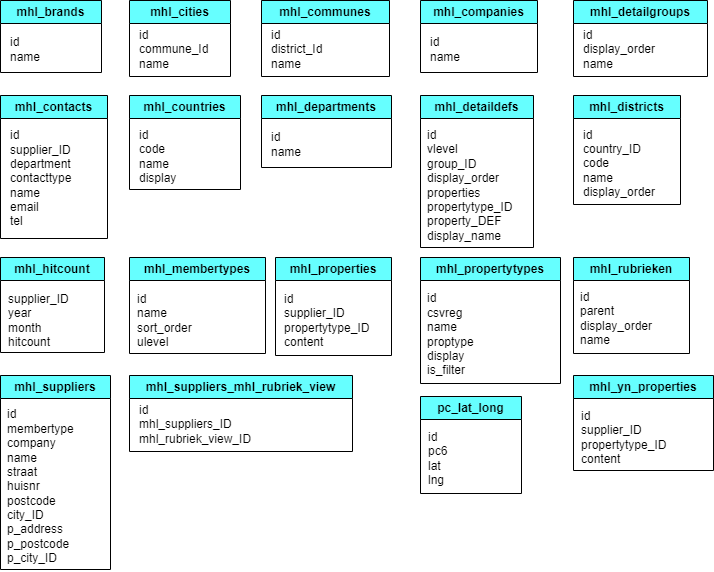

The diagram above was exported from draw.io. Its source (the exported page's mxGraphModel, read from the mxfile embedded in the PNG):
<mxGraphModel dx="746" dy="576" grid="0" gridSize="10" guides="1" tooltips="1" connect="1" arrows="1" fold="1" page="1" pageScale="1" pageWidth="850" pageHeight="1100" background="#ffffff" math="0" shadow="0">
  <root>
    <mxCell id="0" />
    <mxCell id="1" parent="0" />
    <mxCell id="2" value="mhl_brands" style="swimlane;whiteSpace=wrap;html=1;strokeColor=#000000;fontColor=#000000;fillColor=#66FFFF;" vertex="1" parent="1">
      <mxGeometry x="69" y="29" width="101" height="72" as="geometry" />
    </mxCell>
    <mxCell id="3" value="id&lt;br&gt;name" style="text;html=1;align=left;verticalAlign=middle;resizable=0;points=[];autosize=1;strokeColor=none;fillColor=none;fontColor=#000000;" vertex="1" parent="2">
      <mxGeometry x="8" y="28" width="48" height="41" as="geometry" />
    </mxCell>
    <mxCell id="4" value="mhl_cities" style="swimlane;whiteSpace=wrap;html=1;strokeColor=#000000;fontColor=#000000;fillColor=#66FFFF;" vertex="1" parent="1">
      <mxGeometry x="198" y="29" width="101" height="76" as="geometry" />
    </mxCell>
    <mxCell id="5" value="id&lt;br&gt;commune_Id&lt;br&gt;name" style="text;html=1;align=left;verticalAlign=middle;resizable=0;points=[];autosize=1;strokeColor=none;fillColor=none;fontColor=#000000;" vertex="1" parent="4">
      <mxGeometry x="8" y="21" width="87" height="55" as="geometry" />
    </mxCell>
    <mxCell id="6" value="mhl_communes" style="swimlane;whiteSpace=wrap;html=1;strokeColor=#000000;fontColor=#000000;fillColor=#66FFFF;" vertex="1" parent="1">
      <mxGeometry x="330" y="29" width="128" height="76" as="geometry" />
    </mxCell>
    <mxCell id="7" value="id&lt;br&gt;district_Id&lt;br&gt;name" style="text;html=1;align=left;verticalAlign=middle;resizable=0;points=[];autosize=1;strokeColor=none;fillColor=none;fontColor=#000000;" vertex="1" parent="6">
      <mxGeometry x="8" y="21" width="69" height="55" as="geometry" />
    </mxCell>
    <mxCell id="8" value="mhl_companies" style="swimlane;whiteSpace=wrap;html=1;strokeColor=#000000;fontColor=#000000;fillColor=#66FFFF;" vertex="1" parent="1">
      <mxGeometry x="489" y="29" width="117" height="72" as="geometry" />
    </mxCell>
    <mxCell id="9" value="id&lt;br&gt;name" style="text;html=1;align=left;verticalAlign=middle;resizable=0;points=[];autosize=1;strokeColor=none;fillColor=none;fontColor=#000000;" vertex="1" parent="8">
      <mxGeometry x="8" y="28" width="48" height="41" as="geometry" />
    </mxCell>
    <mxCell id="10" value="mhl_contacts" style="swimlane;whiteSpace=wrap;html=1;strokeColor=#000000;fontColor=#000000;fillColor=#66FFFF;" vertex="1" parent="1">
      <mxGeometry x="69" y="124" width="107" height="143" as="geometry" />
    </mxCell>
    <mxCell id="11" value="id&lt;br&gt;supplier_ID&lt;br&gt;department&lt;br&gt;contacttype&lt;br&gt;name&lt;br&gt;email&lt;br&gt;tel" style="text;html=1;align=left;verticalAlign=middle;resizable=0;points=[];autosize=1;strokeColor=none;fillColor=none;fontColor=#000000;" vertex="1" parent="10">
      <mxGeometry x="8" y="26" width="79" height="113" as="geometry" />
    </mxCell>
    <mxCell id="12" value="mhl_countries" style="swimlane;whiteSpace=wrap;html=1;strokeColor=#000000;fontColor=#000000;fillColor=#66FFFF;" vertex="1" parent="1">
      <mxGeometry x="198" y="124" width="111" height="94" as="geometry" />
    </mxCell>
    <mxCell id="13" value="id&lt;br&gt;code&lt;br&gt;name&lt;br&gt;display" style="text;html=1;align=left;verticalAlign=middle;resizable=0;points=[];autosize=1;strokeColor=none;fillColor=none;fontColor=#000000;" vertex="1" parent="12">
      <mxGeometry x="8" y="26" width="55" height="70" as="geometry" />
    </mxCell>
    <mxCell id="14" value="mhl_departments" style="swimlane;whiteSpace=wrap;html=1;strokeColor=#000000;fontColor=#000000;fillColor=#66FFFF;" vertex="1" parent="1">
      <mxGeometry x="330" y="124" width="130" height="72" as="geometry" />
    </mxCell>
    <mxCell id="15" value="id&lt;br&gt;name" style="text;html=1;align=left;verticalAlign=middle;resizable=0;points=[];autosize=1;strokeColor=none;fillColor=none;fontColor=#000000;" vertex="1" parent="14">
      <mxGeometry x="8" y="28" width="48" height="41" as="geometry" />
    </mxCell>
    <mxCell id="17" value="mhl_detaildefs" style="swimlane;whiteSpace=wrap;html=1;strokeColor=#000000;fontColor=#000000;fillColor=#66FFFF;" vertex="1" parent="1">
      <mxGeometry x="489" y="124" width="113" height="152" as="geometry" />
    </mxCell>
    <mxCell id="18" value="id&lt;br&gt;vlevel&lt;br&gt;group_ID&lt;br&gt;display_order&lt;br&gt;properties&lt;br&gt;propertytype_ID&lt;br&gt;property_DEF&lt;br&gt;display_name" style="text;html=1;align=left;verticalAlign=middle;resizable=0;points=[];autosize=1;strokeColor=none;fillColor=none;fontColor=#000000;" vertex="1" parent="17">
      <mxGeometry x="5" y="26" width="103" height="127" as="geometry" />
    </mxCell>
    <mxCell id="19" value="mhl_detailgroups" style="swimlane;whiteSpace=wrap;html=1;strokeColor=#000000;fontColor=#000000;fillColor=#66FFFF;" vertex="1" parent="1">
      <mxGeometry x="642" y="29" width="134" height="76" as="geometry" />
    </mxCell>
    <mxCell id="20" value="id&lt;br&gt;display_order&lt;br&gt;name" style="text;html=1;align=left;verticalAlign=middle;resizable=0;points=[];autosize=1;strokeColor=none;fillColor=none;fontColor=#000000;" vertex="1" parent="19">
      <mxGeometry x="8" y="21" width="90" height="55" as="geometry" />
    </mxCell>
    <mxCell id="21" value="mhl_districts" style="swimlane;whiteSpace=wrap;html=1;strokeColor=#000000;fontColor=#000000;fillColor=#66FFFF;" vertex="1" parent="1">
      <mxGeometry x="642" y="124" width="107" height="109" as="geometry" />
    </mxCell>
    <mxCell id="22" value="id&lt;br&gt;country_ID&lt;br&gt;code&lt;br&gt;name&lt;br&gt;display_order" style="text;html=1;align=left;verticalAlign=middle;resizable=0;points=[];autosize=1;strokeColor=none;fillColor=none;fontColor=#000000;" vertex="1" parent="21">
      <mxGeometry x="8" y="26" width="90" height="84" as="geometry" />
    </mxCell>
    <mxCell id="23" value="mhl_hitcount" style="swimlane;whiteSpace=wrap;html=1;strokeColor=#000000;fontColor=#000000;fillColor=#66FFFF;" vertex="1" parent="1">
      <mxGeometry x="69" y="286" width="104" height="95" as="geometry" />
    </mxCell>
    <mxCell id="24" value="supplier_ID&lt;br&gt;year&lt;br&gt;month&lt;br&gt;hitcount" style="text;html=1;align=left;verticalAlign=middle;resizable=0;points=[];autosize=1;strokeColor=none;fillColor=none;fontColor=#000000;" vertex="1" parent="23">
      <mxGeometry x="6" y="28" width="79" height="70" as="geometry" />
    </mxCell>
    <mxCell id="25" value="mhl_membertypes" style="swimlane;whiteSpace=wrap;html=1;strokeColor=#000000;fontColor=#000000;fillColor=#66FFFF;" vertex="1" parent="1">
      <mxGeometry x="198" y="286" width="136" height="96" as="geometry" />
    </mxCell>
    <mxCell id="26" value="id&lt;br&gt;name&lt;br&gt;sort_order&lt;br&gt;ulevel" style="text;html=1;align=left;verticalAlign=middle;resizable=0;points=[];autosize=1;strokeColor=none;fillColor=none;fontColor=#000000;" vertex="1" parent="25">
      <mxGeometry x="6" y="28" width="73" height="70" as="geometry" />
    </mxCell>
    <mxCell id="27" value="mhl_properties" style="swimlane;whiteSpace=wrap;html=1;strokeColor=#000000;fontColor=#000000;fillColor=#66FFFF;" vertex="1" parent="1">
      <mxGeometry x="344" y="286" width="116" height="98" as="geometry" />
    </mxCell>
    <mxCell id="28" value="id&lt;br&gt;supplier_ID&lt;br&gt;propertytype_ID&lt;br&gt;content" style="text;html=1;align=left;verticalAlign=middle;resizable=0;points=[];autosize=1;strokeColor=none;fillColor=none;fontColor=#000000;" vertex="1" parent="27">
      <mxGeometry x="6.5" y="28" width="103" height="70" as="geometry" />
    </mxCell>
    <mxCell id="30" value="mhl_propertytypes" style="swimlane;whiteSpace=wrap;html=1;strokeColor=#000000;fontColor=#000000;fillColor=#66FFFF;" vertex="1" parent="1">
      <mxGeometry x="489" y="286" width="140" height="126" as="geometry" />
    </mxCell>
    <mxCell id="31" value="id&lt;br&gt;csvreg&lt;br&gt;name&lt;br&gt;proptype&lt;br&gt;display&lt;br&gt;is_filter" style="text;html=1;align=left;verticalAlign=middle;resizable=0;points=[];autosize=1;strokeColor=none;fillColor=none;fontColor=#000000;" vertex="1" parent="30">
      <mxGeometry x="5" y="28" width="65" height="98" as="geometry" />
    </mxCell>
    <mxCell id="32" value="mhl_rubrieken" style="swimlane;whiteSpace=wrap;html=1;strokeColor=#000000;fontColor=#000000;fillColor=#66FFFF;" vertex="1" parent="1">
      <mxGeometry x="642" y="286" width="116" height="96" as="geometry" />
    </mxCell>
    <mxCell id="33" value="id&lt;br&gt;parent&lt;br&gt;display_order&lt;br&gt;name" style="text;html=1;align=left;verticalAlign=middle;resizable=0;points=[];autosize=1;strokeColor=none;fillColor=none;fontColor=#000000;" vertex="1" parent="32">
      <mxGeometry x="5" y="26" width="90" height="70" as="geometry" />
    </mxCell>
    <mxCell id="34" value="mhl_suppliers" style="swimlane;whiteSpace=wrap;html=1;strokeColor=#000000;fontColor=#000000;fillColor=#66FFFF;" vertex="1" parent="1">
      <mxGeometry x="69" y="404" width="110" height="194" as="geometry" />
    </mxCell>
    <mxCell id="35" value="id&lt;br&gt;membertype&lt;br&gt;company&lt;br&gt;name&lt;br&gt;straat&lt;br&gt;huisnr&lt;br&gt;postcode&lt;br&gt;city_ID&lt;br&gt;p_address&lt;br&gt;p_postcode&lt;br&gt;p_city_ID" style="text;html=1;align=left;verticalAlign=middle;resizable=0;points=[];autosize=1;strokeColor=none;fillColor=none;fontColor=#000000;" vertex="1" parent="34">
      <mxGeometry x="5" y="26" width="85" height="170" as="geometry" />
    </mxCell>
    <mxCell id="36" value="mhl_suppliers_mhl_rubriek_view" style="swimlane;whiteSpace=wrap;html=1;strokeColor=#000000;fontColor=#000000;fillColor=#66FFFF;" vertex="1" parent="1">
      <mxGeometry x="198" y="404" width="223" height="76" as="geometry" />
    </mxCell>
    <mxCell id="37" value="id&lt;br&gt;mhl_suppliers_ID&lt;br&gt;mhl_rubriek_view_ID" style="text;html=1;align=left;verticalAlign=middle;resizable=0;points=[];autosize=1;strokeColor=none;fillColor=none;fontColor=#000000;" vertex="1" parent="36">
      <mxGeometry x="8" y="21" width="130" height="55" as="geometry" />
    </mxCell>
    <mxCell id="38" value="mhl_yn_properties" style="swimlane;whiteSpace=wrap;html=1;strokeColor=#000000;fontColor=#000000;fillColor=#66FFFF;" vertex="1" parent="1">
      <mxGeometry x="642" y="404" width="140" height="95" as="geometry" />
    </mxCell>
    <mxCell id="39" value="id&lt;br&gt;supplier_ID&lt;br&gt;propertytype_ID&lt;br&gt;content" style="text;html=1;align=left;verticalAlign=middle;resizable=0;points=[];autosize=1;strokeColor=none;fillColor=none;fontColor=#000000;" vertex="1" parent="38">
      <mxGeometry x="6" y="27" width="103" height="70" as="geometry" />
    </mxCell>
    <mxCell id="40" value="pc_lat_long" style="swimlane;whiteSpace=wrap;html=1;strokeColor=#000000;fontColor=#000000;fillColor=#66FFFF;" vertex="1" parent="1">
      <mxGeometry x="489" y="425" width="101" height="97" as="geometry" />
    </mxCell>
    <mxCell id="41" value="id&lt;br&gt;pc6&lt;br&gt;lat&lt;br&gt;lng" style="text;html=1;align=left;verticalAlign=middle;resizable=0;points=[];autosize=1;strokeColor=none;fillColor=none;fontColor=#000000;" vertex="1" parent="40">
      <mxGeometry x="6" y="27" width="37" height="70" as="geometry" />
    </mxCell>
  </root>
</mxGraphModel>